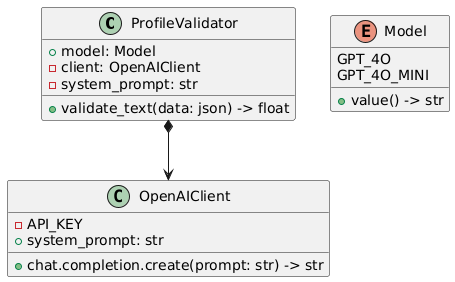

The diagram above was rendered by PlantUML. Its source (embedded in the PNG):
@startuml
class ProfileValidator {
   + model: Model
   - client: OpenAIClient
   - system_prompt: str
   + validate_text(data: json) -> float
}

class OpenAIClient {
- API_KEY
+ system_prompt: str
+ chat.completion.create(prompt: str) -> str
}

ProfileValidator *-->OpenAIClient

enum Model {
   GPT_4O
   GPT_4O_MINI
   + value() -> str
}
@enduml